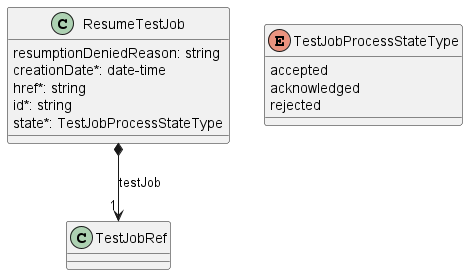

The diagram above was rendered by PlantUML. Its source (embedded in the PNG):
@startuml useCase20Model

class ResumeTestJob {

    resumptionDeniedReason: string
    creationDate*: date-time
    href*: string
    id*: string
    state*: TestJobProcessStateType
}

ResumeTestJob *-->"1" TestJobRef : testJob

enum TestJobProcessStateType {

    accepted
    acknowledged
    rejected
}

@enduml